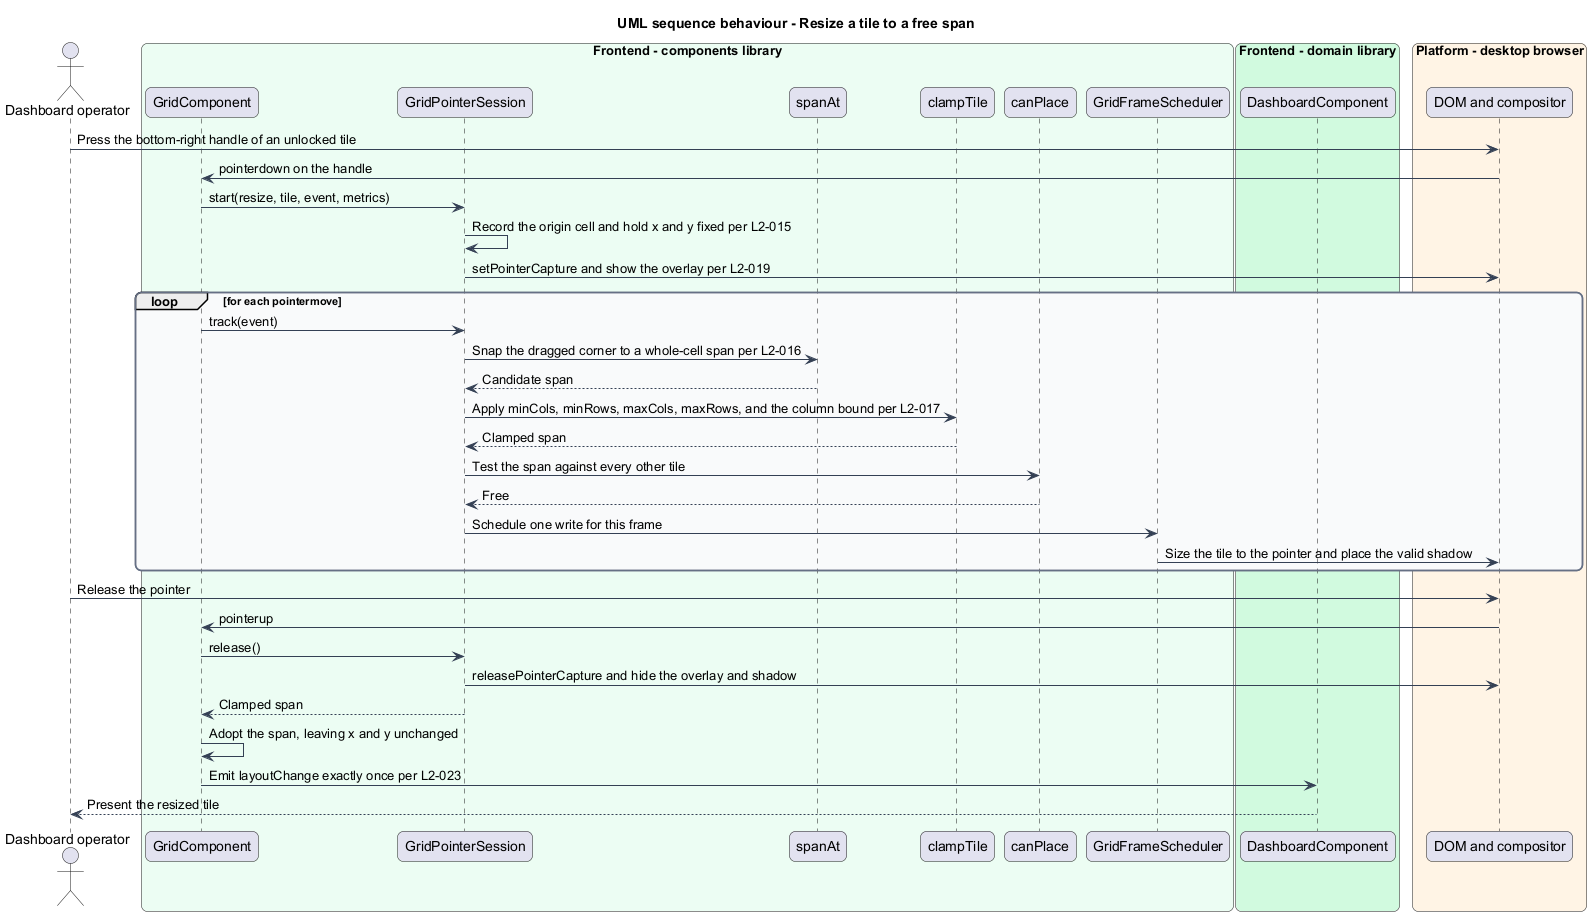

The diagram above was rendered by PlantUML. Its source (embedded in the PNG):
@startuml
title UML sequence behaviour - Resize a tile to a free span
skinparam backgroundColor #FFFFFF
skinparam shadowing false
skinparam roundcorner 12
skinparam defaultFontName Arial
skinparam ArrowColor #344054
skinparam rectangle {
  BorderColor #344054
  FontColor #101828
}
skinparam package {
  BorderColor #667085
  FontColor #101828
  BackgroundColor #F9FAFB
}
actor "Dashboard operator" as actor
box "Frontend - components library" #ECFDF3
  participant "GridComponent" as grid
  participant "GridPointerSession" as session
  participant "spanAt" as spanat
  participant "clampTile" as clamp
  participant "canPlace" as canplace
  participant "GridFrameScheduler" as scheduler
end box
box "Frontend - domain library" #D1FADF
  participant "DashboardComponent" as dashboard
end box
box "Platform - desktop browser" #FFF4E5
  participant "DOM and compositor" as dom
end box

actor -> dom : Press the bottom-right handle of an unlocked tile
dom -> grid : pointerdown on the handle
grid -> session : start(resize, tile, event, metrics)
session -> session : Record the origin cell and hold x and y fixed per L2-015
session -> dom : setPointerCapture and show the overlay per L2-019
loop for each pointermove
  grid -> session : track(event)
  session -> spanat : Snap the dragged corner to a whole-cell span per L2-016
  spanat --> session : Candidate span
  session -> clamp : Apply minCols, minRows, maxCols, maxRows, and the column bound per L2-017
  clamp --> session : Clamped span
  session -> canplace : Test the span against every other tile
  canplace --> session : Free
  session -> scheduler : Schedule one write for this frame
  scheduler -> dom : Size the tile to the pointer and place the valid shadow
end
actor -> dom : Release the pointer
dom -> grid : pointerup
grid -> session : release()
session -> dom : releasePointerCapture and hide the overlay and shadow
session --> grid : Clamped span
grid -> grid : Adopt the span, leaving x and y unchanged
grid -> dashboard : Emit layoutChange exactly once per L2-023
dashboard --> actor : Present the resized tile
@enduml